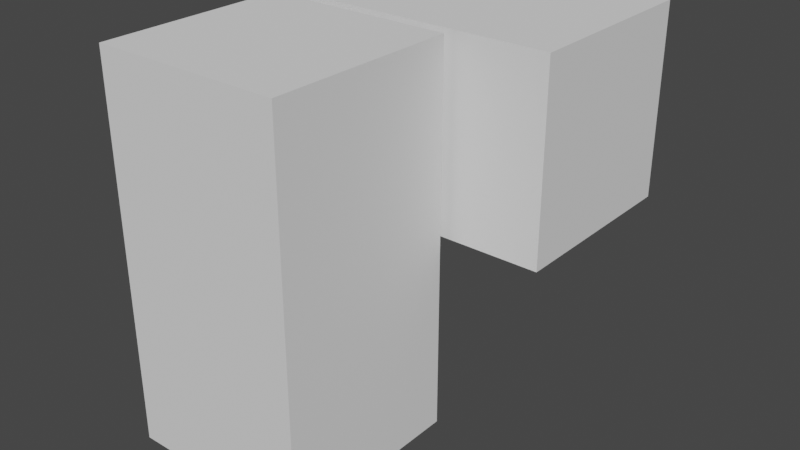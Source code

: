# Source: objects_freejoint.blend  (saved by Blender 3.5.10; exported with 4.5.12 LTS)
import bpy
from mathutils import Matrix  # noqa: F401  (used for matrix-valued properties, if any)

bpy.ops.wm.read_factory_settings(use_empty=True)
scene = bpy.context.scene
scene.name = 'Scene'

# ---- collections
col_collection = bpy.data.collections.new('Collection'); scene.collection.children.link(col_collection)

# ---- world
world_world = bpy.data.worlds.new('World'); scene.world = world_world
world_world.use_nodes = True; world_world.node_tree.nodes.clear()
_N = world_world.node_tree.nodes; _L = world_world.node_tree.links
n0 = _N.new('ShaderNodeOutputWorld'); n0.name = 'World Output'; n0.location = (300, 300)
n1 = _N.new('ShaderNodeBackground'); n1.name = 'Background'; n1.location = (10, 300)
n1.inputs[0].default_value = (0.05088, 0.05088, 0.05088, 1.0)
_L.new(n1.outputs[0], n0.inputs[0])
n0.is_active_output = True
world_world.color = (0.05088, 0.05088, 0.05088)
world_world.use_sun_shadow = False
world_world.sun_shadow_jitter_overblur = 0.0

# ---- meshes
me_cube_003 = bpy.data.meshes.new('Cube.003')
me_cube_003.from_pydata([(-1.0, -1.0, -2.0), (-1.0, -1.0, 2.0), (-1.0, 1.0, -2.0), (-1.0, 1.0, 2.0), (1.0, -1.0, -2.0), (1.0, -1.0, 2.0), (1.0, 1.0, -2.0), (1.0, 1.0, 2.0)], [], [(0, 1, 3, 2), (2, 3, 7, 6), (6, 7, 5, 4), (4, 5, 1, 0), (2, 6, 4, 0), (7, 3, 1, 5)])
_uv = me_cube_003.uv_layers.new(name='UVMap')
_uv.uv.foreach_set('vector', [0.375, 0.0, 0.625, 0.0, 0.625, 0.25, 0.375, 0.25, 0.375, 0.25, 0.625, 0.25, 0.625, 0.5, 0.375, 0.5, 0.375, 0.5, 0.625, 0.5, 0.625, 0.75, 0.375, 0.75, 0.375, 0.75, 0.625, 0.75, 0.625, 1.0, 0.375, 1.0, 0.125, 0.5, 0.375, 0.5, 0.375, 0.75, 0.125, 0.75, 0.625, 0.5, 0.875, 0.5, 0.875, 0.75, 0.625, 0.75])
me_cube_003.update()
me_cube_004 = bpy.data.meshes.new('Cube.004')
me_cube_004.from_pydata([(-1.5, -1.0, -1.0), (-1.5, -1.0, 1.0), (-1.5, 1.0, -1.0), (-1.5, 1.0, 1.0), (1.5, -1.0, -1.0), (1.5, -1.0, 1.0), (1.5, 1.0, -1.0), (1.5, 1.0, 1.0)], [], [(0, 1, 3, 2), (2, 3, 7, 6), (6, 7, 5, 4), (4, 5, 1, 0), (2, 6, 4, 0), (7, 3, 1, 5)])
_uv = me_cube_004.uv_layers.new(name='UVMap')
_uv.uv.foreach_set('vector', [0.375, 0.0, 0.625, 0.0, 0.625, 0.25, 0.375, 0.25, 0.375, 0.25, 0.625, 0.25, 0.625, 0.5, 0.375, 0.5, 0.375, 0.5, 0.625, 0.5, 0.625, 0.75, 0.375, 0.75, 0.375, 0.75, 0.625, 0.75, 0.625, 1.0, 0.375, 1.0, 0.125, 0.5, 0.375, 0.5, 0.375, 0.75, 0.125, 0.75, 0.625, 0.5, 0.875, 0.5, 0.875, 0.75, 0.625, 0.75])
me_cube_004.update()

# ---- objects
ob_base_rigidmeshcol = bpy.data.objects.new('Base-rigidmeshcol', me_cube_003)
ob_joint1_rigidjoint_motoryrot = bpy.data.objects.new('Joint1-rigidjoint_motoryrot', None)
ob_mobile_meshcol = bpy.data.objects.new('Mobile-meshcol', me_cube_004)

# ---- transforms, parenting, visibility, modifiers, constraints
ob_base_rigidmeshcol.location = (0.0, 0.0, 2.0)
ob_base_rigidmeshcol.rotation_euler = (-4.74e-14, 3.139e-07, -1.51e-07)
ob_joint1_rigidjoint_motoryrot.parent = ob_base_rigidmeshcol
ob_joint1_rigidjoint_motoryrot.matrix_parent_inverse = Matrix(((1.0, -1.51e-07, -3.139e-07, 6.278e-07), (1.51e-07, 1.0, -4.74e-14, 9.48e-14), (3.139e-07, 3.388e-21, 1.0, -2.0), (-0.0, 0.0, -0.0, 1.0)))
ob_joint1_rigidjoint_motoryrot.location = (-0.03341, 0.0, 3.0)
ob_joint1_rigidjoint_motoryrot.empty_display_type = 'ARROWS'
ob_mobile_meshcol.parent = ob_joint1_rigidjoint_motoryrot
ob_mobile_meshcol.matrix_parent_inverse = Matrix(((1.0, -1.064e-27, -0.0, 0.03341), (-7.351e-28, 1.0, 1.046e-21, 4.684e-21), (-0.0, 3.388e-21, 1.0, -3.0), (0.0, 0.0, -0.0, 1.0)))
ob_mobile_meshcol.location = (0.4666, 2.132, 3.0)

# ---- collection membership
col_collection.objects.link(ob_base_rigidmeshcol)
col_collection.objects.link(ob_joint1_rigidjoint_motoryrot)
col_collection.objects.link(ob_mobile_meshcol)

# ---- scene / render settings (as saved in the file)
scene.frame_start = 1; scene.frame_end = 250; scene.frame_set(1)
scene.render.engine = 'BLENDER_EEVEE_NEXT'
scene.cycles.sampling_pattern = 'TABULATED_SOBOL'
scene.view_settings.view_transform = 'Filmic'
scene.unit_settings.scale_length = 0.1
bpy.context.view_layer.update()

# ---- added for rendering (the .blend has no active camera and no usable light): camera, sun
cam_auto = bpy.data.cameras.new('AutoCamera')
cam_auto.lens = 50.0
cam_auto.sensor_width = 36.0
cam_auto.clip_end = 1000.0
ob_auto_camera = bpy.data.objects.new('AutoCamera', cam_auto)
scene.collection.objects.link(ob_auto_camera)
ob_auto_camera.location = (6.46803, -6.13568, 6.80115)
ob_auto_camera.rotation_euler = (1.09748, -7.21219e-08, 0.694738)
scene.camera = ob_auto_camera
light_auto_sun = bpy.data.lights.new('AutoSun', 'SUN')
light_auto_sun.energy = 3.0
light_auto_sun.angle = 0.0523599
ob_auto_sun = bpy.data.objects.new('AutoSun', light_auto_sun)
scene.collection.objects.link(ob_auto_sun)
ob_auto_sun.rotation_euler = (0.872665, 0.174533, 0.523599)
bpy.context.view_layer.update()
